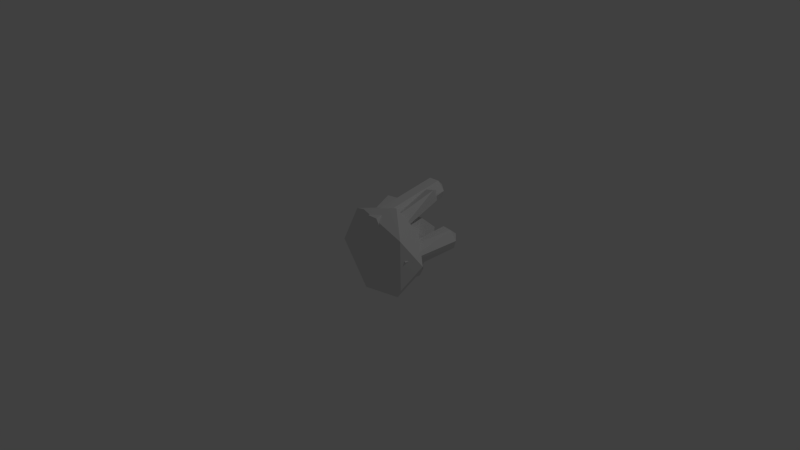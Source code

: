 # Source: Crystal.blend  (saved by Blender 2.69.0; exported with 4.5.12 LTS)
import bpy
from mathutils import Matrix  # noqa: F401  (used for matrix-valued properties, if any)

bpy.ops.wm.read_factory_settings(use_empty=True)
scene = bpy.context.scene
scene.name = 'Scene'

# ---- collections
col_collection_1 = bpy.data.collections.new('Collection 1'); scene.collection.children.link(col_collection_1)

# ---- world
world_world = bpy.data.worlds.new('World'); scene.world = world_world
world_world.color = (0.05088, 0.05088, 0.05088)
world_world.use_sun_shadow = False
world_world.sun_shadow_jitter_overblur = 0.0
world_world.cycles.sampling_method = 'MANUAL'
world_world.cycles.sample_map_resolution = 256

# ---- cameras
cam_camera = bpy.data.cameras.new('Camera')
cam_camera.clip_end = 100.0
cam_camera.lens = 35.0
cam_camera.sensor_width = 32.0
cam_camera.sensor_height = 18.0
cam_camera.ortho_scale = 7.314
cam_camera.dof.focus_distance = 0.0
cam_camera.dof.aperture_fstop = 128.0

# ---- lights
light_lamp = bpy.data.lights.new('Lamp', 'POINT')
light_lamp.transmission_factor = 0.0
light_lamp.cutoff_distance = 30.0
light_lamp.energy = 100.0
light_lamp.shadow_buffer_clip_start = 1.001
light_lamp.shadow_soft_size = 0.1
light_lamp.shadow_maximum_resolution = 0.006
light_lamp.use_absolute_resolution = True
light_lamp.cycles.use_multiple_importance_sampling = False

# ---- meshes
me_cylinder_004 = bpy.data.meshes.new('Cylinder.004')
me_cylinder_004.from_pydata([(-0.1514, 0.02696, -0.3597), (0.006, 0.929, -0.1899), (-0.2388, 0.01847, -0.231), (-0.08144, 0.9205, -0.06122), (-0.3919, 0.04676, -0.2388), (-0.2345, 0.9488, -0.06898), (-0.4575, 0.08354, -0.3753), (-0.3001, 0.9856, -0.2055), (-0.37, 0.09203, -0.504), (-0.2127, 0.9941, -0.3342), (-0.217, 0.06374, -0.4962), (-0.05962, 0.9658, -0.3264), (-0.1265, 1.069, -0.1797), (0.5596, 0.05469, 0.01195), (0.6897, 0.8012, 0.1529), (0.4722, 0.0462, 0.1407), (0.6023, 0.7927, 0.2817), (0.3191, 0.07449, 0.1329), (0.4492, 0.821, 0.2739), (0.2535, 0.1113, -0.003564), (0.3836, 0.8578, 0.1374), (0.341, 0.1198, -0.1323), (0.471, 0.8662, 0.008695), (0.494, 0.09147, -0.1245), (0.6241, 0.838, 0.01645), (0.5572, 0.9415, 0.1631), (0.263, 0.1579, 0.2757), (0.3169, 0.8439, 0.6018), (0.2717, 0.1111, 0.3734), (0.3256, 0.797, 0.6995), (0.1824, 0.09039, 0.4319), (0.2363, 0.7763, 0.758), (0.08444, 0.1165, 0.3926), (0.1383, 0.8025, 0.7188), (0.07575, 0.1634, 0.2949), (0.1296, 0.8493, 0.621), (0.165, 0.1841, 0.2364), (0.2189, 0.87, 0.5625), (0.2325, 0.8966, 0.6928), (0.1503, 0.1995, -0.4252), (0.1645, 0.7367, -0.433), (0.06498, 0.2044, -0.2949), (0.07918, 0.7417, -0.3027), (-0.09057, 0.2086, -0.3037), (-0.07636, 0.7459, -0.3115), (-0.1608, 0.2079, -0.4428), (-0.1466, 0.7451, -0.4506), (-0.07553, 0.2029, -0.5731), (-0.06133, 0.7401, -0.5809), (0.08001, 0.1987, -0.5643), (0.09422, 0.7359, -0.5721), (0.01307, 0.8561, -0.4468), (-0.2927, 0.1326, -0.05507), (-0.6684, 1.151, 0.05622), (-0.3509, 0.09626, 0.08485), (-0.7266, 1.115, 0.1961), (-0.4963, 0.04143, 0.09691), (-0.872, 1.06, 0.2082), (-0.5835, 0.02294, -0.03096), (-0.9592, 1.041, 0.08034), (-0.5253, 0.05927, -0.1709), (-0.9009, 1.078, -0.05959), (-0.3799, 0.1141, -0.1829), (-0.7556, 1.133, -0.07164), (-0.853, 1.204, 0.07689), (0.1612, 0.01426, 0.4079), (0.191, 1.087, 0.6064), (0.07591, -0.006783, 0.5366), (0.1057, 1.066, 0.7351), (-0.07964, -0.0009229, 0.5289), (-0.04987, 1.072, 0.7274), (-0.1499, 0.02598, 0.3924), (-0.1201, 1.099, 0.5909), (-0.0646, 0.04703, 0.2637), (-0.03484, 1.12, 0.4621), (0.09094, 0.04117, 0.2714), (0.1207, 1.114, 0.4699), (0.03956, 1.207, 0.6166), (-1.128e-07, 1.115, -7.177e-05), (1.004e-07, 0.01459, 4.097e-05), (0.309, 0.7646, -3.591e-05), (0.4045, 0.4146, -0.2939), (0.6798, 0.2146, 2.044e-05), (0.4854, 0.01455, -0.3526), (0.09549, 0.7646, -0.2939), (-0.1545, 0.4145, -0.4755), (0.2101, 0.2145, -0.6465), (-0.1854, 0.01453, -0.5706), (-0.25, 0.7646, -0.1817), (-0.5, 0.4146, -3.539e-08), (-0.55, 0.2145, -0.3996), (-0.6, 0.01459, 4.099e-05), (-0.25, 0.7646, 0.1816), (-0.1545, 0.4146, 0.4755), (-0.55, 0.2146, 0.3996), (-0.1854, 0.01465, 0.5707), (0.09549, 0.7646, 0.2939), (0.4045, 0.4146, 0.2939), (0.2101, 0.2147, 0.6466), (0.4854, 0.01463, 0.3527)], [], [(0, 1, 3, 2), (2, 3, 5, 4), (4, 5, 7, 6), (6, 7, 9, 8), (10, 11, 1, 0), (8, 9, 11, 10), (0, 2, 4, 6, 8, 10), (1, 11, 12), (11, 9, 12), (9, 7, 12), (7, 5, 12), (5, 3, 12), (3, 1, 12), (13, 14, 16, 15), (15, 16, 18, 17), (17, 18, 20, 19), (19, 20, 22, 21), (23, 24, 14, 13), (21, 22, 24, 23), (13, 15, 17, 19, 21, 23), (14, 24, 25), (24, 22, 25), (22, 20, 25), (20, 18, 25), (18, 16, 25), (16, 14, 25), (26, 27, 29, 28), (28, 29, 31, 30), (30, 31, 33, 32), (32, 33, 35, 34), (36, 37, 27, 26), (34, 35, 37, 36), (26, 28, 30, 32, 34, 36), (27, 37, 38), (37, 35, 38), (35, 33, 38), (33, 31, 38), (31, 29, 38), (29, 27, 38), (39, 40, 42, 41), (41, 42, 44, 43), (43, 44, 46, 45), (45, 46, 48, 47), (49, 50, 40, 39), (47, 48, 50, 49), (39, 41, 43, 45, 47, 49), (40, 50, 51), (50, 48, 51), (48, 46, 51), (46, 44, 51), (44, 42, 51), (42, 40, 51), (52, 53, 55, 54), (54, 55, 57, 56), (56, 57, 59, 58), (58, 59, 61, 60), (62, 63, 53, 52), (60, 61, 63, 62), (52, 54, 56, 58, 60, 62), (53, 63, 64), (63, 61, 64), (61, 59, 64), (59, 57, 64), (57, 55, 64), (55, 53, 64), (65, 66, 68, 67), (67, 68, 70, 69), (69, 70, 72, 71), (71, 72, 74, 73), (75, 76, 66, 65), (73, 74, 76, 75), (65, 67, 69, 71, 73, 75), (66, 76, 77), (76, 74, 77), (74, 72, 77), (72, 70, 77), (70, 68, 77), (68, 66, 77), (84, 78, 80, 81), (84, 81, 85), (85, 81, 86), (86, 81, 82, 83), (86, 83, 87), (88, 78, 84, 85), (88, 85, 89), (89, 85, 90), (90, 85, 86, 87), (90, 87, 91), (92, 78, 88, 89), (92, 89, 93), (93, 89, 94), (94, 89, 90, 91), (94, 91, 95), (96, 78, 92, 93), (96, 93, 97), (97, 93, 98), (98, 93, 94, 95), (98, 95, 99), (80, 78, 96, 97), (80, 97, 81), (81, 97, 82), (82, 97, 98, 99), (82, 99, 83), (83, 79, 99), (79, 83, 87), (79, 87, 91), (79, 91, 95), (79, 95, 99)])
_uv = me_cylinder_004.uv_layers.new(name='UVMap')
_uv.uv.foreach_set('vector', [0.9999, 0.1653, 0.9999, 0.4986, 0.8333, 0.5001, 0.8333, 0.1668, 0.8333, 0.1668, 0.8333, 0.5001, 0.6666, 0.5005, 0.6666, 0.1672, 0.6666, 0.1672, 0.6666, 0.5005, 0.5, 0.4994, 0.5, 0.1661, 0.5, 0.1661, 0.5, 0.4994, 0.3334, 0.4979, 0.3334, 0.1646, 0.1668, 0.1642, 0.1668, 0.4975, 0.0001282, 0.4986, 0.0001283, 0.1653, 0.3334, 0.1646, 0.3334, 0.4979, 0.1668, 0.4975, 0.1668, 0.1642, 0.6824, 0.584, 0.6824, 0.7507, 0.5381, 0.834, 0.3938, 0.7507, 0.3938, 0.584, 0.5381, 0.5007, 0.3935, 0.7687, 0.2801, 0.8908, 0.1975, 0.7032, 0.2801, 0.8908, 0.1134, 0.8908, 0.1975, 0.7032, 0.1134, 0.8908, 0.0001282, 0.7686, 0.1975, 0.7032, 0.0001282, 0.7686, 0.01361, 0.6025, 0.1975, 0.7032, 0.01361, 0.6025, 0.1455, 0.5007, 0.1975, 0.7032, 0.1455, 0.5007, 0.3097, 0.5296, 0.1975, 0.7032, 0.9999, 0.1653, 0.9999, 0.4986, 0.8333, 0.5001, 0.8333, 0.1668, 0.8333, 0.1668, 0.8333, 0.5001, 0.6666, 0.5005, 0.6666, 0.1672, 0.6666, 0.1672, 0.6666, 0.5005, 0.5, 0.4994, 0.5, 0.1661, 0.5, 0.1661, 0.5, 0.4994, 0.3334, 0.4979, 0.3334, 0.1646, 0.1668, 0.1642, 0.1668, 0.4975, 0.0001282, 0.4986, 0.0001283, 0.1653, 0.3334, 0.1646, 0.3334, 0.4979, 0.1668, 0.4975, 0.1668, 0.1642, 0.6824, 0.584, 0.6824, 0.7507, 0.5381, 0.834, 0.3938, 0.7507, 0.3938, 0.584, 0.5381, 0.5007, 0.3935, 0.7687, 0.2801, 0.8908, 0.1975, 0.7032, 0.2801, 0.8908, 0.1134, 0.8908, 0.1975, 0.7032, 0.1134, 0.8908, 0.0001282, 0.7686, 0.1975, 0.7032, 0.0001282, 0.7686, 0.01361, 0.6025, 0.1975, 0.7032, 0.01361, 0.6025, 0.1455, 0.5007, 0.1975, 0.7032, 0.1455, 0.5007, 0.3097, 0.5296, 0.1975, 0.7032, 0.9999, 0.1653, 0.9999, 0.4986, 0.8333, 0.5001, 0.8333, 0.1668, 0.8333, 0.1668, 0.8333, 0.5001, 0.6666, 0.5005, 0.6666, 0.1672, 0.6666, 0.1672, 0.6666, 0.5005, 0.5, 0.4994, 0.5, 0.1661, 0.5, 0.1661, 0.5, 0.4994, 0.3334, 0.4979, 0.3334, 0.1646, 0.1668, 0.1642, 0.1668, 0.4975, 0.0001282, 0.4986, 0.0001283, 0.1653, 0.3334, 0.1646, 0.3334, 0.4979, 0.1668, 0.4975, 0.1668, 0.1642, 0.6824, 0.584, 0.6824, 0.7507, 0.5381, 0.834, 0.3938, 0.7507, 0.3938, 0.584, 0.5381, 0.5007, 0.3935, 0.7687, 0.2801, 0.8908, 0.1975, 0.7032, 0.2801, 0.8908, 0.1134, 0.8908, 0.1975, 0.7032, 0.1134, 0.8908, 0.0001282, 0.7686, 0.1975, 0.7032, 0.0001282, 0.7686, 0.01361, 0.6025, 0.1975, 0.7032, 0.01361, 0.6025, 0.1455, 0.5007, 0.1975, 0.7032, 0.1455, 0.5007, 0.3097, 0.5296, 0.1975, 0.7032, 0.9999, 0.1653, 0.9999, 0.4986, 0.8333, 0.5001, 0.8333, 0.1668, 0.8333, 0.1668, 0.8333, 0.5001, 0.6666, 0.5005, 0.6666, 0.1672, 0.6666, 0.1672, 0.6666, 0.5005, 0.5, 0.4994, 0.5, 0.1661, 0.5, 0.1661, 0.5, 0.4994, 0.3334, 0.4979, 0.3334, 0.1646, 0.1668, 0.1642, 0.1668, 0.4975, 0.0001282, 0.4986, 0.0001283, 0.1653, 0.3334, 0.1646, 0.3334, 0.4979, 0.1668, 0.4975, 0.1668, 0.1642, 0.6824, 0.584, 0.6824, 0.7507, 0.5381, 0.834, 0.3938, 0.7507, 0.3938, 0.584, 0.5381, 0.5007, 0.3935, 0.7687, 0.2801, 0.8908, 0.1975, 0.7032, 0.2801, 0.8908, 0.1134, 0.8908, 0.1975, 0.7032, 0.1134, 0.8908, 0.0001282, 0.7686, 0.1975, 0.7032, 0.0001282, 0.7686, 0.01361, 0.6025, 0.1975, 0.7032, 0.01361, 0.6025, 0.1455, 0.5007, 0.1975, 0.7032, 0.1455, 0.5007, 0.3097, 0.5296, 0.1975, 0.7032, 0.9999, 0.1653, 0.9999, 0.4986, 0.8333, 0.5001, 0.8333, 0.1668, 0.8333, 0.1668, 0.8333, 0.5001, 0.6666, 0.5005, 0.6666, 0.1672, 0.6666, 0.1672, 0.6666, 0.5005, 0.5, 0.4994, 0.5, 0.1661, 0.5, 0.1661, 0.5, 0.4994, 0.3334, 0.4979, 0.3334, 0.1646, 0.1668, 0.1642, 0.1668, 0.4975, 0.0001282, 0.4986, 0.0001283, 0.1653, 0.3334, 0.1646, 0.3334, 0.4979, 0.1668, 0.4975, 0.1668, 0.1642, 0.6824, 0.584, 0.6824, 0.7507, 0.5381, 0.834, 0.3938, 0.7507, 0.3938, 0.584, 0.5381, 0.5007, 0.3935, 0.7687, 0.2801, 0.8908, 0.1975, 0.7032, 0.2801, 0.8908, 0.1134, 0.8908, 0.1975, 0.7032, 0.1134, 0.8908, 0.0001282, 0.7686, 0.1975, 0.7032, 0.0001282, 0.7686, 0.01361, 0.6025, 0.1975, 0.7032, 0.01361, 0.6025, 0.1455, 0.5007, 0.1975, 0.7032, 0.1455, 0.5007, 0.3097, 0.5296, 0.1975, 0.7032, 0.9999, 0.1653, 0.9999, 0.4986, 0.8333, 0.5001, 0.8333, 0.1668, 0.8333, 0.1668, 0.8333, 0.5001, 0.6666, 0.5005, 0.6666, 0.1672, 0.6666, 0.1672, 0.6666, 0.5005, 0.5, 0.4994, 0.5, 0.1661, 0.5, 0.1661, 0.5, 0.4994, 0.3334, 0.4979, 0.3334, 0.1646, 0.1668, 0.1642, 0.1668, 0.4975, 0.0001282, 0.4986, 0.0001283, 0.1653, 0.3334, 0.1646, 0.3334, 0.4979, 0.1668, 0.4975, 0.1668, 0.1642, 0.6824, 0.584, 0.6824, 0.7507, 0.5381, 0.834, 0.3938, 0.7507, 0.3938, 0.584, 0.5381, 0.5007, 0.3935, 0.7687, 0.2801, 0.8908, 0.1975, 0.7032, 0.2801, 0.8908, 0.1134, 0.8908, 0.1975, 0.7032, 0.1134, 0.8908, 0.0001282, 0.7686, 0.1975, 0.7032, 0.0001282, 0.7686, 0.01361, 0.6025, 0.1975, 0.7032, 0.01361, 0.6025, 0.1455, 0.5007, 0.1975, 0.7032, 0.1455, 0.5007, 0.3097, 0.5296, 0.1975, 0.7032, 0.4248, 0.4371, 0.5306, 0.3066, 0.5306, 0.4573, 0.4248, 0.5879, 0.3934, 0.5752, 0.4248, 0.7173, 0.2539, 0.6643, 0.9658, 0.3516, 0.9658, 0.5631, 0.8667, 0.4573, 0.4248, 0.5879, 0.5477, 0.6479, 0.5477, 0.7904, 0.4248, 0.7304, 0.7664, 0.69, 0.8667, 0.5631, 0.8667, 0.8169, 0.2853, 0.5017, 0.4248, 0.4126, 0.3934, 0.5752, 0.2539, 0.6643, 0.6766, 0.1645, 0.708, 0.3066, 0.5371, 0.2535, 0.9371, 0.09502, 0.9371, 0.3066, 0.838, 0.2008, 0.838, 0.05001, 0.838, 0.2112, 0.708, 0.3066, 0.708, 0.1453, 0.7896, 0.8196, 0.7896, 0.9268, 0.6363, 0.822, 0.5684, 0.09101, 0.708, 0.001921, 0.6766, 0.1645, 0.5371, 0.2535, 0.5684, 0.09101, 0.5371, 0.2535, 0.4248, 0.1143, 0.9658, 0.7746, 0.9658, 0.9862, 0.8667, 0.8804, 0.6363, 0.3066, 0.7664, 0.4019, 0.7664, 0.5631, 0.6363, 0.4678, 0.5478, 0.7131, 0.6363, 0.5879, 0.6363, 0.7736, 0.1737, 0.5547, 0.205, 0.7173, 0.06552, 0.6282, 0.03417, 0.4657, 0.1737, 0.5547, 0.03417, 0.4657, 0.205, 0.4126, 0.1333, 0.7173, 0.1333, 0.9288, 0.03417, 0.823, 0.6363, 0.8196, 0.6363, 0.6584, 0.7664, 0.5631, 0.7664, 0.7243, 0.7664, 0.4362, 0.8667, 0.3093, 0.8667, 0.5631, 0.5306, 0.4573, 0.5306, 0.3066, 0.6363, 0.4371, 0.6363, 0.5879, 0.5306, 0.4573, 0.6363, 0.5879, 0.4248, 0.5879, 0.9658, 0.5631, 0.9658, 0.7746, 0.8667, 0.6689, 0.328, 0.7173, 0.328, 0.8598, 0.205, 0.9198, 0.205, 0.7773, 0.5477, 0.8976, 0.3945, 0.8952, 0.5477, 0.7904, 0.4248, 0.3342, 0.2501, 0.2073, 0.4248, 0.08036, 0.2501, 0.2073, 0.4248, 0.3342, 0.1834, 0.4126, 0.2501, 0.2073, 0.1834, 0.4126, 0.03417, 0.2073, 0.2501, 0.2073, 0.03417, 0.2073, 0.1834, 0.001921, 0.2501, 0.2073, 0.1834, 0.001921, 0.4248, 0.08036])
me_cylinder_004.use_remesh_preserve_volume = False
me_cylinder_004.use_remesh_preserve_attributes = False
me_cylinder_004.use_mirror_vertex_groups = False
me_cylinder_004.update()

# ---- objects
ob_cylinder_005 = bpy.data.objects.new('Cylinder.005', me_cylinder_004)
ob_lamp = bpy.data.objects.new('Lamp', light_lamp)
ob_camera = bpy.data.objects.new('Camera', cam_camera)

# ---- transforms, parenting, visibility, modifiers, constraints
ob_cylinder_005.location = (0.0, 0.0, 0.0)
ob_cylinder_005.lineart.crease_threshold = 0.0
_m = ob_cylinder_005.modifiers.new('Decimate', 'DECIMATE')
_m.ratio = 0.79
ob_lamp.location = (4.076, 1.005, 5.904)
ob_lamp.rotation_euler = (0.6503, 0.05522, 1.866)
ob_lamp.lock_rotations_4d = False
ob_lamp.empty_display_type = 'ARROWS'
ob_lamp.color = (0.0, 0.0, 0.0, 0.0)
ob_lamp.lineart.crease_threshold = 0.0
ob_camera.location = (7.481, -6.508, 5.344)
ob_camera.rotation_euler = (1.109, 0.01082, 0.8149)
ob_camera.lock_rotations_4d = False
ob_camera.empty_display_type = 'ARROWS'
ob_camera.color = (0.0, 0.0, 0.0, 0.0)
ob_camera.display_type = 'WIRE'
ob_camera.lineart.crease_threshold = 0.0

# ---- collection membership
col_collection_1.objects.link(ob_cylinder_005)
col_collection_1.objects.link(ob_lamp)
col_collection_1.objects.link(ob_camera)

# ---- scene / render settings (as saved in the file)
scene.camera = ob_camera
scene.frame_start = 1; scene.frame_end = 250; scene.frame_set(1)
scene.render.engine = 'BLENDER_EEVEE_NEXT'
scene.render.image_settings.compression = 90
scene.render.resolution_percentage = 50
scene.render.dither_intensity = 0.0
scene.cycles.use_denoising = False
scene.cycles.samples = 10
scene.cycles.sampling_pattern = 'TABULATED_SOBOL'
scene.cycles.light_sampling_threshold = 0.0
scene.cycles.use_adaptive_sampling = False
scene.cycles.use_light_tree = False
scene.cycles.blur_glossy = 0.0
scene.cycles.volume_bounces = 1
scene.cycles.pixel_filter_type = 'GAUSSIAN'
scene.cycles.sample_clamp_indirect = 0.0
scene.view_settings.view_transform = 'Standard'
bpy.context.view_layer.update()
